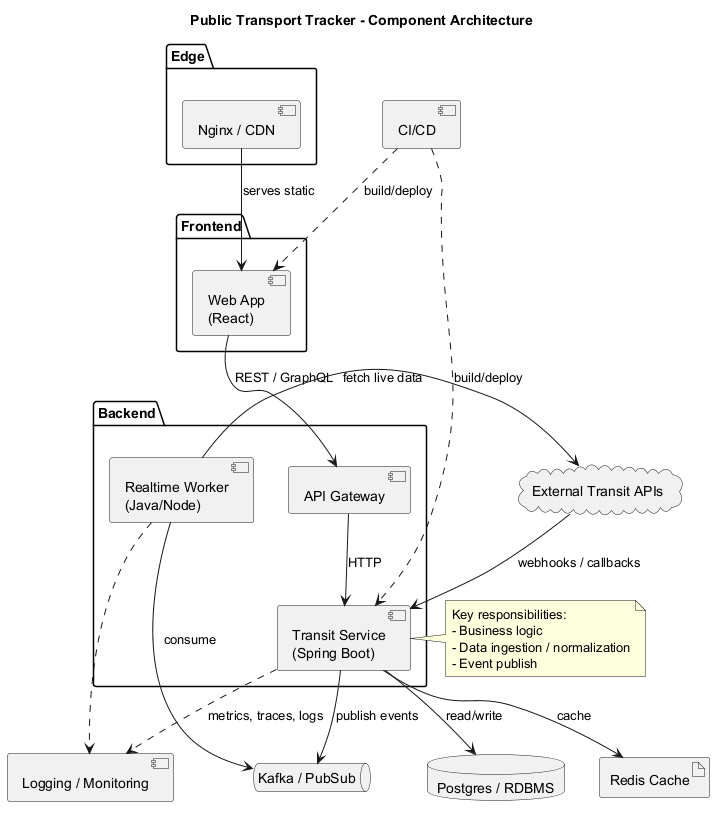

The diagram above was rendered by PlantUML. Its source (embedded in the PNG):
@startuml
title Public Transport Tracker - Component Architecture

package "Frontend" {
  [Web App\n(React)] as WebApp
}

package "Edge" {
  [Nginx / CDN] as EdgeNode
}

package "Backend" {
  [API Gateway] as APIGW
  [Transit Service\n(Spring Boot)] as TransitService
  [Realtime Worker\n(Java/Node)] as Worker
}

database "Postgres / RDBMS" as DB
queue "Kafka / PubSub" as Broker
artifact "Redis Cache" as Redis
cloud "External Transit APIs" as External

EdgeNode --> WebApp : serves static
WebApp --> APIGW : REST / GraphQL
APIGW --> TransitService : HTTP
TransitService --> DB : read/write
TransitService --> Redis : cache
TransitService --> Broker : publish events
Worker --> Broker : consume
Worker --> External : fetch live data
External --> TransitService : webhooks / callbacks

component "CI/CD" as CICD
CICD ..> TransitService : build/deploy
CICD ..> WebApp : build/deploy

component "Logging / Monitoring" as Observability
TransitService ..> Observability : metrics, traces, logs
Worker ..> Observability

note right of TransitService
  Key responsibilities:
  - Business logic
  - Data ingestion / normalization
  - Event publish
end note

@enduml